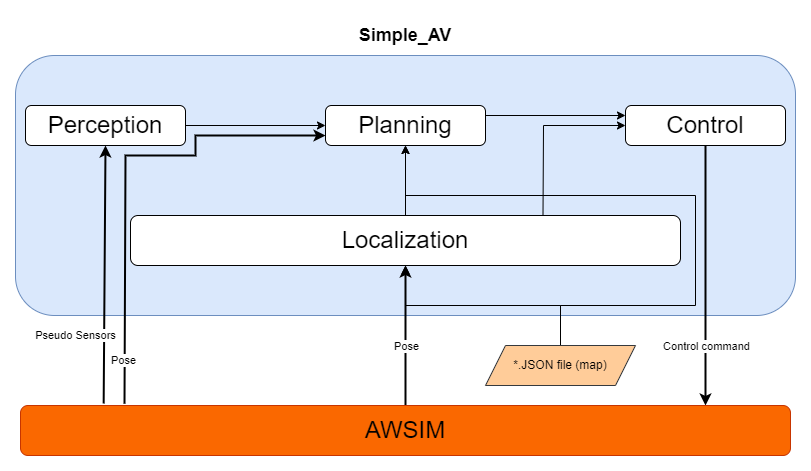

The diagram above was exported from draw.io. Its source (the exported page's mxGraphModel, read from the mxfile embedded in the PNG):
<mxGraphModel dx="608" dy="315" grid="1" gridSize="10" guides="1" tooltips="1" connect="1" arrows="1" fold="1" page="1" pageScale="1" pageWidth="850" pageHeight="1100" math="0" shadow="0">
  <root>
    <mxCell id="0" />
    <mxCell id="1" parent="0" />
    <mxCell id="HHmosj6F81gYfZuCXGAi-1" value="" style="rounded=1;whiteSpace=wrap;html=1;fillColor=#dae8fc;strokeColor=#6c8ebf;" parent="1" vertex="1">
      <mxGeometry x="50" y="170" width="780" height="260" as="geometry" />
    </mxCell>
    <mxCell id="HHmosj6F81gYfZuCXGAi-16" style="edgeStyle=orthogonalEdgeStyle;rounded=0;orthogonalLoop=1;jettySize=auto;html=1;entryX=0.5;entryY=1;entryDx=0;entryDy=0;" parent="1" source="HHmosj6F81gYfZuCXGAi-4" target="HHmosj6F81gYfZuCXGAi-6" edge="1">
      <mxGeometry relative="1" as="geometry" />
    </mxCell>
    <mxCell id="HHmosj6F81gYfZuCXGAi-4" value="&lt;font style=&quot;font-size: 24px;&quot;&gt;Localization&lt;/font&gt;" style="rounded=1;whiteSpace=wrap;html=1;" parent="1" vertex="1">
      <mxGeometry x="165" y="330" width="550" height="50" as="geometry" />
    </mxCell>
    <mxCell id="HHmosj6F81gYfZuCXGAi-21" style="edgeStyle=orthogonalEdgeStyle;rounded=0;orthogonalLoop=1;jettySize=auto;html=1;entryX=0;entryY=0.5;entryDx=0;entryDy=0;" parent="1" source="HHmosj6F81gYfZuCXGAi-5" target="HHmosj6F81gYfZuCXGAi-6" edge="1">
      <mxGeometry relative="1" as="geometry" />
    </mxCell>
    <mxCell id="HHmosj6F81gYfZuCXGAi-5" value="&lt;font style=&quot;font-size: 24px;&quot;&gt;Perception&lt;/font&gt;&lt;span style=&quot;color: rgba(0, 0, 0, 0); font-family: monospace; font-size: 0px; text-align: start; text-wrap: nowrap;&quot;&gt;%3CmxGraphModel%3E%3Croot%3E%3CmxCell%20id%3D%220%22%2F%3E%3CmxCell%20id%3D%221%22%20parent%3D%220%22%2F%3E%3CmxCell%20id%3D%222%22%20value%3D%22%26lt%3Bfont%20style%3D%26quot%3Bfont-size%3A%2024px%3B%26quot%3B%26gt%3BLocalization%26lt%3B%2Ffont%26gt%3B%22%20style%3D%22rounded%3D1%3BwhiteSpace%3Dwrap%3Bhtml%3D1%3B%22%20vertex%3D%221%22%20parent%3D%221%22%3E%3CmxGeometry%20x%3D%22135%22%20y%3D%22350%22%20width%3D%22550%22%20height%3D%2250%22%20as%3D%22geometry%22%2F%3E%3C%2FmxCell%3E%3C%2Froot%3E%3C%2FmxGraphModel%3E&lt;/span&gt;&lt;span style=&quot;color: rgba(0, 0, 0, 0); font-family: monospace; font-size: 0px; text-align: start; text-wrap: nowrap;&quot;&gt;%3CmxGraphModel%3E%3Croot%3E%3CmxCell%20id%3D%220%22%2F%3E%3CmxCell%20id%3D%221%22%20parent%3D%220%22%2F%3E%3CmxCell%20id%3D%222%22%20value%3D%22%26lt%3Bfont%20style%3D%26quot%3Bfont-size%3A%2024px%3B%26quot%3B%26gt%3BLocalization%26lt%3B%2Ffont%26gt%3B%22%20style%3D%22rounded%3D1%3BwhiteSpace%3Dwrap%3Bhtml%3D1%3B%22%20vertex%3D%221%22%20parent%3D%221%22%3E%3CmxGeometry%20x%3D%22135%22%20y%3D%22350%22%20width%3D%22550%22%20height%3D%2250%22%20as%3D%22geometry%22%2F%3E%3C%2FmxCell%3E%3C%2Froot%3E%3C%2FmxGraphModel%3E&lt;/span&gt;" style="rounded=1;whiteSpace=wrap;html=1;" parent="1" vertex="1">
      <mxGeometry x="60" y="220" width="160" height="40" as="geometry" />
    </mxCell>
    <mxCell id="HHmosj6F81gYfZuCXGAi-6" value="&lt;span style=&quot;font-size: 24px;&quot;&gt;Planning&lt;/span&gt;" style="rounded=1;whiteSpace=wrap;html=1;" parent="1" vertex="1">
      <mxGeometry x="360" y="220" width="160" height="40" as="geometry" />
    </mxCell>
    <mxCell id="HHmosj6F81gYfZuCXGAi-18" style="edgeStyle=orthogonalEdgeStyle;rounded=0;orthogonalLoop=1;jettySize=auto;html=1;strokeWidth=2;" parent="1" source="HHmosj6F81gYfZuCXGAi-7" edge="1">
      <mxGeometry relative="1" as="geometry">
        <mxPoint x="740" y="520" as="targetPoint" />
      </mxGeometry>
    </mxCell>
    <mxCell id="HHmosj6F81gYfZuCXGAi-27" value="Control command" style="edgeLabel;html=1;align=center;verticalAlign=middle;resizable=0;points=[];" parent="HHmosj6F81gYfZuCXGAi-18" vertex="1" connectable="0">
      <mxGeometry x="0.5624" relative="1" as="geometry">
        <mxPoint y="-3" as="offset" />
      </mxGeometry>
    </mxCell>
    <mxCell id="HHmosj6F81gYfZuCXGAi-7" value="&lt;span style=&quot;font-size: 24px;&quot;&gt;Control&lt;/span&gt;" style="rounded=1;whiteSpace=wrap;html=1;" parent="1" vertex="1">
      <mxGeometry x="660" y="220" width="160" height="40" as="geometry" />
    </mxCell>
    <mxCell id="HHmosj6F81gYfZuCXGAi-9" value="&lt;font style=&quot;font-size: 18px;&quot;&gt;&lt;b&gt;Simple_AV&lt;/b&gt;&lt;/font&gt;" style="text;html=1;align=center;verticalAlign=middle;whiteSpace=wrap;rounded=0;" parent="1" vertex="1">
      <mxGeometry x="390" y="130" width="100" height="40" as="geometry" />
    </mxCell>
    <mxCell id="HHmosj6F81gYfZuCXGAi-17" style="edgeStyle=orthogonalEdgeStyle;rounded=0;orthogonalLoop=1;jettySize=auto;html=1;entryX=0.5;entryY=1;entryDx=0;entryDy=0;strokeWidth=2;" parent="1" source="HHmosj6F81gYfZuCXGAi-10" target="HHmosj6F81gYfZuCXGAi-4" edge="1">
      <mxGeometry relative="1" as="geometry" />
    </mxCell>
    <mxCell id="HHmosj6F81gYfZuCXGAi-26" value="Pose" style="edgeLabel;html=1;align=center;verticalAlign=middle;resizable=0;points=[];" parent="HHmosj6F81gYfZuCXGAi-17" vertex="1" connectable="0">
      <mxGeometry x="-0.3143" y="-4" relative="1" as="geometry">
        <mxPoint x="-4" y="-12" as="offset" />
      </mxGeometry>
    </mxCell>
    <mxCell id="HHmosj6F81gYfZuCXGAi-10" value="&lt;font style=&quot;font-size: 24px;&quot;&gt;AWSIM&lt;/font&gt;" style="rounded=1;whiteSpace=wrap;html=1;fillColor=#fa6800;strokeColor=#C73500;fontColor=#000000;" parent="1" vertex="1">
      <mxGeometry x="55" y="520" width="770" height="50" as="geometry" />
    </mxCell>
    <mxCell id="HHmosj6F81gYfZuCXGAi-12" style="edgeStyle=orthogonalEdgeStyle;rounded=0;orthogonalLoop=1;jettySize=auto;html=1;entryX=0.5;entryY=1;entryDx=0;entryDy=0;" parent="1" source="HHmosj6F81gYfZuCXGAi-11" target="HHmosj6F81gYfZuCXGAi-4" edge="1">
      <mxGeometry relative="1" as="geometry" />
    </mxCell>
    <mxCell id="HHmosj6F81gYfZuCXGAi-15" style="edgeStyle=orthogonalEdgeStyle;rounded=0;orthogonalLoop=1;jettySize=auto;html=1;entryX=0.5;entryY=1;entryDx=0;entryDy=0;exitX=0.5;exitY=0;exitDx=0;exitDy=0;" parent="1" source="HHmosj6F81gYfZuCXGAi-11" target="HHmosj6F81gYfZuCXGAi-6" edge="1">
      <mxGeometry relative="1" as="geometry">
        <mxPoint x="640" y="440" as="sourcePoint" />
        <mxPoint x="520" y="220" as="targetPoint" />
        <Array as="points">
          <mxPoint x="595" y="420" />
          <mxPoint x="730" y="420" />
          <mxPoint x="730" y="310" />
          <mxPoint x="440" y="310" />
        </Array>
      </mxGeometry>
    </mxCell>
    <mxCell id="HHmosj6F81gYfZuCXGAi-11" value="*.JSON file (map)" style="shape=parallelogram;perimeter=parallelogramPerimeter;whiteSpace=wrap;html=1;fixedSize=1;fillColor=#ffcc99;strokeColor=#36393d;" parent="1" vertex="1">
      <mxGeometry x="520" y="460" width="150" height="40" as="geometry" />
    </mxCell>
    <mxCell id="HHmosj6F81gYfZuCXGAi-20" value="" style="endArrow=classic;html=1;rounded=0;entryX=0.5;entryY=1;entryDx=0;entryDy=0;exitX=0.108;exitY=-0.04;exitDx=0;exitDy=0;exitPerimeter=0;strokeWidth=2;" parent="1" source="HHmosj6F81gYfZuCXGAi-10" target="HHmosj6F81gYfZuCXGAi-5" edge="1">
      <mxGeometry width="50" height="50" relative="1" as="geometry">
        <mxPoint x="140" y="510" as="sourcePoint" />
        <mxPoint x="450" y="350" as="targetPoint" />
      </mxGeometry>
    </mxCell>
    <mxCell id="HHmosj6F81gYfZuCXGAi-25" value="Pseudo Sensors" style="edgeLabel;html=1;align=center;verticalAlign=middle;resizable=0;points=[];" parent="HHmosj6F81gYfZuCXGAi-20" vertex="1" connectable="0">
      <mxGeometry x="-0.5039" y="1" relative="1" as="geometry">
        <mxPoint x="-28" y="-4" as="offset" />
      </mxGeometry>
    </mxCell>
    <mxCell id="HHmosj6F81gYfZuCXGAi-22" value="" style="endArrow=classic;html=1;rounded=0;exitX=0.75;exitY=0;exitDx=0;exitDy=0;entryX=0;entryY=0.5;entryDx=0;entryDy=0;" parent="1" source="HHmosj6F81gYfZuCXGAi-4" target="HHmosj6F81gYfZuCXGAi-7" edge="1">
      <mxGeometry width="50" height="50" relative="1" as="geometry">
        <mxPoint x="400" y="400" as="sourcePoint" />
        <mxPoint x="450" y="350" as="targetPoint" />
        <Array as="points">
          <mxPoint x="578" y="240" />
        </Array>
      </mxGeometry>
    </mxCell>
    <mxCell id="HHmosj6F81gYfZuCXGAi-23" value="" style="endArrow=classic;html=1;rounded=0;exitX=1;exitY=0.25;exitDx=0;exitDy=0;entryX=0;entryY=0.25;entryDx=0;entryDy=0;" parent="1" source="HHmosj6F81gYfZuCXGAi-6" target="HHmosj6F81gYfZuCXGAi-7" edge="1">
      <mxGeometry width="50" height="50" relative="1" as="geometry">
        <mxPoint x="400" y="400" as="sourcePoint" />
        <mxPoint x="450" y="350" as="targetPoint" />
      </mxGeometry>
    </mxCell>
    <mxCell id="X4hSdbo31ptcTjpsseHk-1" value="" style="endArrow=classic;html=1;rounded=0;entryX=0;entryY=0.75;entryDx=0;entryDy=0;exitX=0.135;exitY=-0.036;exitDx=0;exitDy=0;exitPerimeter=0;strokeWidth=2;" edge="1" parent="1" source="HHmosj6F81gYfZuCXGAi-10" target="HHmosj6F81gYfZuCXGAi-6">
      <mxGeometry width="50" height="50" relative="1" as="geometry">
        <mxPoint x="160" y="510" as="sourcePoint" />
        <mxPoint x="170" y="440" as="targetPoint" />
        <Array as="points">
          <mxPoint x="160" y="270" />
          <mxPoint x="230" y="270" />
          <mxPoint x="230" y="250" />
        </Array>
      </mxGeometry>
    </mxCell>
    <mxCell id="X4hSdbo31ptcTjpsseHk-2" value="Pose" style="edgeLabel;html=1;align=center;verticalAlign=middle;resizable=0;points=[];" vertex="1" connectable="0" parent="X4hSdbo31ptcTjpsseHk-1">
      <mxGeometry x="-0.8112" y="2" relative="1" as="geometry">
        <mxPoint as="offset" />
      </mxGeometry>
    </mxCell>
  </root>
</mxGraphModel>